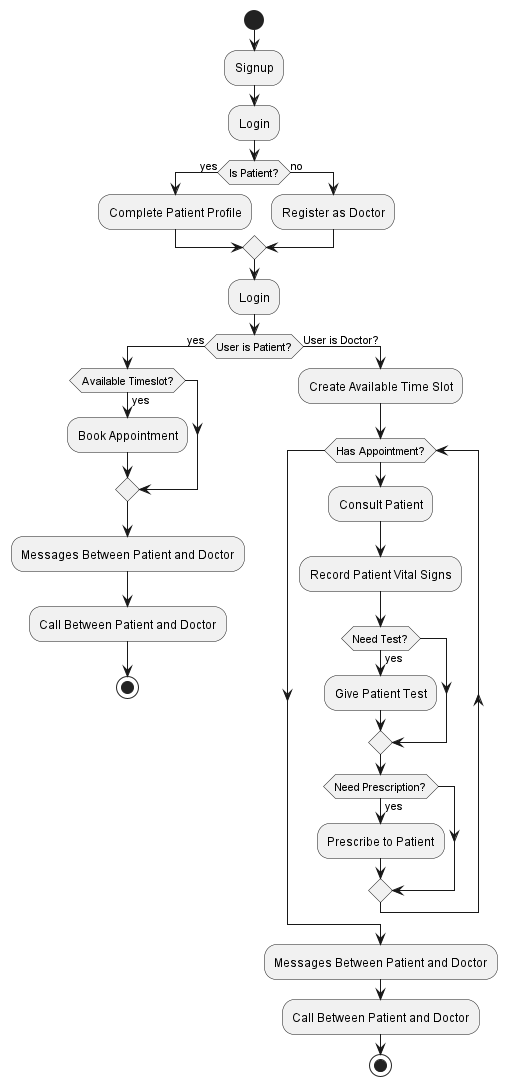

The diagram above was rendered by PlantUML. Its source (embedded in the PNG):
@startuml kido_activity
|User|
start
:Signup;
:Login;

if (Is Patient?) then (yes)
    :Complete Patient Profile;
else (no)
    :Register as Doctor;
endif

:Login;

if (User is Patient?) then (yes)
    if (Available Timeslot?) then (yes)
        :Book Appointment;
    endif
    :Messages Between Patient and Doctor;
    :Call Between Patient and Doctor;
    stop
else (User is Doctor?)
    :Create Available Time Slot;
    while (Has Appointment?)
        :Consult Patient;
        :Record Patient Vital Signs;
        if (Need Test?) then (yes)
            :Give Patient Test;
        endif
        if (Need Prescription?) then (yes)
            :Prescribe to Patient;
        endif
    endwhile
    :Messages Between Patient and Doctor;
    :Call Between Patient and Doctor;
    stop
endif
@enduml